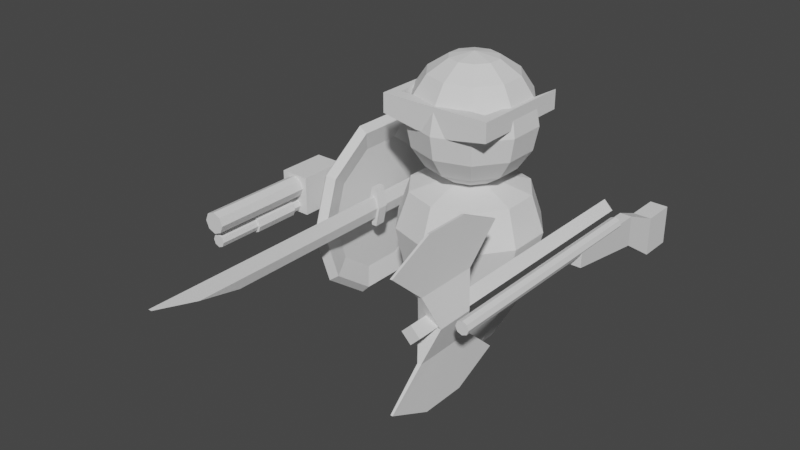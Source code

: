 # Source: models.blend  (saved by Blender 2.82.7; exported with 4.5.12 LTS)
import bpy
from mathutils import Matrix  # noqa: F401  (used for matrix-valued properties, if any)

bpy.ops.wm.read_factory_settings(use_empty=True)
scene = bpy.context.scene
scene.name = 'Scene'

# ---- collections
col_character = bpy.data.collections.new('Character'); scene.collection.children.link(col_character)
col_rifle = bpy.data.collections.new('Rifle'); scene.collection.children.link(col_rifle)
col_axe = bpy.data.collections.new('Axe'); scene.collection.children.link(col_axe)
col_shield = bpy.data.collections.new('Shield'); scene.collection.children.link(col_shield)
col_sword = bpy.data.collections.new('Sword'); scene.collection.children.link(col_sword)
col_shotgun = bpy.data.collections.new('Shotgun'); scene.collection.children.link(col_shotgun)

# ---- world
world_world = bpy.data.worlds.new('World'); scene.world = world_world
world_world.use_nodes = True; world_world.node_tree.nodes.clear()
_N = world_world.node_tree.nodes; _L = world_world.node_tree.links
n0 = _N.new('ShaderNodeOutputWorld'); n0.name = 'World Output'; n0.location = (300, 300)
n1 = _N.new('ShaderNodeBackground'); n1.name = 'Background'; n1.location = (10, 300)
n1.inputs[0].default_value = (0.05088, 0.05088, 0.05088, 1.0)
_L.new(n1.outputs[0], n0.inputs[0])
n0.is_active_output = True
world_world.color = (0.05088, 0.05088, 0.05088)
world_world.use_sun_shadow = False
world_world.sun_shadow_jitter_overblur = 0.0

# ---- meshes
me_cylinder = bpy.data.meshes.new('Cylinder')
me_cylinder.from_pydata([(2.083e-08, 0.4258, 0.4014), (4.973e-09, 0.9578, 2.955), (0.2503, 0.3445, 0.4014), (0.563, 0.7749, 2.955), (0.405, 0.1316, 0.4014), (0.9109, 0.296, 2.955), (0.405, -0.1316, 0.4014), (0.9109, -0.296, 2.955), (0.2503, -0.3445, 0.4014), (0.563, -0.7749, 2.955), (-1.64e-08, -0.4258, 0.4014), (-7.876e-08, -0.9578, 2.955), (-0.2503, -0.3445, 0.4014), (-0.563, -0.7749, 2.955), (-0.405, -0.1316, 0.4014), (-0.9109, -0.296, 2.955), (-0.405, 0.1316, 0.4014), (-0.9109, 0.296, 2.955), (-0.2503, 0.3445, 0.4014), (-0.563, 0.7749, 2.955), (5.548e-09, 0.9385, 1.342), (0.5516, 0.7593, 1.342), (0.8926, 0.29, 1.342), (0.8926, -0.29, 1.342), (0.5516, -0.7593, 1.342), (-7.65e-08, -0.9385, 1.342), (-0.5516, -0.7593, 1.342), (-0.8926, -0.29, 1.342), (-0.8926, 0.29, 1.342), (-0.5516, 0.7593, 1.342), (-9.154e-10, 1.155, 2.376), (0.6791, 0.9347, 2.376), (1.099, 0.357, 2.376), (1.099, -0.357, 2.376), (0.6791, -0.9347, 2.376), (-1.019e-07, -1.155, 2.376), (-0.6791, -0.9347, 2.376), (-1.099, -0.357, 2.376), (-1.099, 0.357, 2.376), (-0.6791, 0.9347, 2.376), (0.0, 0.9239, 3.666), (0.0, 0.7071, 3.342), (-8.875e-08, 2.884e-08, 5.049), (0.2249, 0.3096, 4.973), (0.4156, 0.5721, 4.756), (0.543, 0.7474, 4.431), (0.5878, 0.809, 4.049), (0.543, 0.7474, 3.666), (0.4156, 0.5721, 3.342), (0.2249, 0.3096, 3.125), (0.364, 0.1183, 4.973), (0.6725, 0.2185, 4.756), (0.8787, 0.2855, 4.431), (0.9511, 0.309, 4.049), (0.8787, 0.2855, 3.666), (0.6725, 0.2185, 3.342), (0.364, 0.1183, 3.125), (0.364, -0.1183, 4.973), (0.6725, -0.2185, 4.756), (0.8787, -0.2855, 4.431), (0.9511, -0.309, 4.049), (0.8787, -0.2855, 3.666), (0.6725, -0.2185, 3.342), (0.364, -0.1183, 3.125), (0.2249, -0.3096, 4.973), (0.4156, -0.5721, 4.756), (0.543, -0.7474, 4.431), (0.5878, -0.809, 4.049), (0.543, -0.7474, 3.666), (0.4156, -0.5721, 3.342), (0.2249, -0.3096, 3.125), (3.046e-08, -0.3827, 4.973), (6.539e-10, -0.7071, 4.756), (6.539e-10, -0.9239, 4.431), (-2.915e-08, -1.0, 4.049), (6.539e-10, -0.9239, 3.666), (6.539e-10, -0.7071, 3.342), (3.046e-08, -0.3827, 3.125), (-0.2249, -0.3096, 4.973), (-0.4156, -0.5721, 4.756), (-0.543, -0.7474, 4.431), (-0.5878, -0.809, 4.049), (-0.543, -0.7474, 3.666), (-0.4156, -0.5721, 3.342), (-0.2249, -0.3096, 3.125), (-0.364, -0.1183, 4.973), (-0.6725, -0.2185, 4.756), (-0.8787, -0.2855, 4.431), (-0.9511, -0.309, 4.049), (-0.8787, -0.2855, 3.666), (-0.6725, -0.2185, 3.342), (-0.364, -0.1183, 3.125), (-0.364, 0.1183, 4.973), (-0.6725, 0.2185, 4.756), (-0.8787, 0.2855, 4.431), (-0.9511, 0.309, 4.049), (-0.8787, 0.2855, 3.666), (-0.6725, 0.2185, 3.342), (-0.364, 0.1183, 3.125), (-0.2249, 0.3096, 4.973), (-0.4156, 0.5721, 4.756), (-0.543, 0.7474, 4.431), (-0.5878, 0.809, 4.049), (-0.543, 0.7474, 3.666), (-0.4156, 0.5721, 3.342), (-0.2249, 0.3096, 3.125), (-2.915e-08, 0.3827, 4.973), (-2.915e-08, 0.7071, 4.756), (-2.915e-08, 0.9239, 4.431), (-8.875e-08, 1.0, 4.049), (-2.915e-08, 0.3827, 3.125)], [], [(30, 1, 3, 31), (31, 3, 5, 32), (32, 5, 7, 33), (33, 7, 9, 34), (34, 9, 11, 35), (35, 11, 13, 36), (36, 13, 15, 37), (37, 15, 17, 38), (7, 5, 56, 63), (38, 17, 19, 39), (39, 19, 1, 30), (0, 2, 4, 6, 8, 10, 12, 14, 16, 18), (18, 29, 20, 0), (16, 28, 29, 18), (14, 27, 28, 16), (12, 26, 27, 14), (10, 25, 26, 12), (8, 24, 25, 10), (6, 23, 24, 8), (4, 22, 23, 6), (2, 21, 22, 4), (0, 20, 21, 2), (29, 39, 30, 20), (28, 38, 39, 29), (27, 37, 38, 28), (26, 36, 37, 27), (25, 35, 36, 26), (24, 34, 35, 25), (23, 33, 34, 24), (22, 32, 33, 23), (21, 31, 32, 22), (20, 30, 31, 21), (41, 40, 47, 48), (109, 108, 45, 46), (107, 106, 43, 44), (110, 41, 48, 49), (40, 109, 46, 47), (108, 107, 44, 45), (106, 42, 43), (49, 48, 55, 56), (47, 46, 53, 54), (45, 44, 51, 52), (43, 42, 50), (48, 47, 54, 55), (46, 45, 52, 53), (44, 43, 50, 51), (52, 51, 58, 59), (50, 42, 57), (55, 54, 61, 62), (53, 52, 59, 60), (51, 50, 57, 58), (56, 55, 62, 63), (54, 53, 60, 61), (62, 61, 68, 69), (60, 59, 66, 67), (58, 57, 64, 65), (63, 62, 69, 70), (61, 60, 67, 68), (59, 58, 65, 66), (57, 42, 64), (65, 64, 71, 72), (70, 69, 76, 77), (68, 67, 74, 75), (66, 65, 72, 73), (64, 42, 71), (69, 68, 75, 76), (67, 66, 73, 74), (77, 76, 83, 84), (75, 74, 81, 82), (73, 72, 79, 80), (71, 42, 78), (76, 75, 82, 83), (74, 73, 80, 81), (72, 71, 78, 79), (78, 42, 85), (83, 82, 89, 90), (81, 80, 87, 88), (79, 78, 85, 86), (84, 83, 90, 91), (82, 81, 88, 89), (80, 79, 86, 87), (90, 89, 96, 97), (88, 87, 94, 95), (86, 85, 92, 93), (91, 90, 97, 98), (89, 88, 95, 96), (87, 86, 93, 94), (85, 42, 92), (98, 97, 104, 105), (96, 95, 102, 103), (94, 93, 100, 101), (92, 42, 99), (97, 96, 103, 104), (95, 94, 101, 102), (93, 92, 99, 100), (103, 102, 109, 40), (101, 100, 107, 108), (99, 42, 106), (104, 103, 40, 41), (102, 101, 108, 109), (100, 99, 106, 107), (105, 104, 41, 110), (3, 49, 56, 5), (1, 110, 49, 3), (1, 19, 105, 110), (17, 98, 105, 19), (15, 91, 98, 17), (15, 13, 84, 91), (11, 77, 84, 13), (9, 70, 77, 11), (9, 7, 63, 70)])
_uv = me_cylinder.uv_layers.new(name='UVMap')
_uv.uv.foreach_set('vector', [1.0, 0.8865, 1.0, 1.0, 0.9, 1.0, 0.9, 0.8865, 0.9, 0.8865, 0.9, 1.0, 0.8, 1.0, 0.8, 0.8865, 0.8, 0.8865, 0.8, 1.0, 0.7, 1.0, 0.7, 0.8865, 0.7, 0.8865, 0.7, 1.0, 0.6, 1.0, 0.6, 0.8865, 0.6, 0.8865, 0.6, 1.0, 0.5, 1.0, 0.5, 0.8865, 0.5, 0.8865, 0.5, 1.0, 0.4, 1.0, 0.4, 0.8865, 0.4, 0.8865, 0.4, 1.0, 0.3, 1.0, 0.3, 0.8865, 0.3, 0.8865, 0.3, 1.0, 0.2, 1.0, 0.2, 0.8865, 0.7, 1.0, 0.8, 1.0, 0.5, 0.125, 0.4, 0.125, 0.2, 0.8865, 0.2, 1.0, 0.1, 1.0, 0.1, 0.8865, 0.1, 0.8865, 0.1, 1.0, -7.451e-08, 1.0, -7.451e-08, 0.8865, 0.75, 0.49, 0.8911, 0.4442, 0.9783, 0.3242, 0.9783, 0.1758, 0.8911, 0.05584, 0.75, 0.01, 0.6089, 0.05584, 0.5217, 0.1758, 0.5217, 0.3242, 0.6089, 0.4442, 0.1, 0.5, 0.1, 0.6841, -7.451e-08, 0.6841, -7.451e-08, 0.5, 0.2, 0.5, 0.2, 0.6841, 0.1, 0.6841, 0.1, 0.5, 0.3, 0.5, 0.3, 0.6841, 0.2, 0.6841, 0.2, 0.5, 0.4, 0.5, 0.4, 0.6841, 0.3, 0.6841, 0.3, 0.5, 0.5, 0.5, 0.5, 0.6841, 0.4, 0.6841, 0.4, 0.5, 0.6, 0.5, 0.6, 0.6841, 0.5, 0.6841, 0.5, 0.5, 0.7, 0.5, 0.7, 0.6841, 0.6, 0.6841, 0.6, 0.5, 0.8, 0.5, 0.8, 0.6841, 0.7, 0.6841, 0.7, 0.5, 0.9, 0.5, 0.9, 0.6841, 0.8, 0.6841, 0.8, 0.5, 1.0, 0.5, 1.0, 0.6841, 0.9, 0.6841, 0.9, 0.5, 0.1, 0.6841, 0.1, 0.8865, -7.451e-08, 0.8865, -7.451e-08, 0.6841, 0.2, 0.6841, 0.2, 0.8865, 0.1, 0.8865, 0.1, 0.6841, 0.3, 0.6841, 0.3, 0.8865, 0.2, 0.8865, 0.2, 0.6841, 0.4, 0.6841, 0.4, 0.8865, 0.3, 0.8865, 0.3, 0.6841, 0.5, 0.6841, 0.5, 0.8865, 0.4, 0.8865, 0.4, 0.6841, 0.6, 0.6841, 0.6, 0.8865, 0.5, 0.8865, 0.5, 0.6841, 0.7, 0.6841, 0.7, 0.8865, 0.6, 0.8865, 0.6, 0.6841, 0.8, 0.6841, 0.8, 0.8865, 0.7, 0.8865, 0.7, 0.6841, 0.9, 0.6841, 0.9, 0.8865, 0.8, 0.8865, 0.8, 0.6841, 1.0, 0.6841, 1.0, 0.8865, 0.9, 0.8865, 0.9, 0.6841, 0.7, 0.25, 0.7, 0.375, 0.6, 0.375, 0.6, 0.25, 0.7, 0.5, 0.7, 0.625, 0.6, 0.625, 0.6, 0.5, 0.7, 0.75, 0.7, 0.875, 0.6, 0.875, 0.6, 0.75, 0.7, 0.125, 0.7, 0.25, 0.6, 0.25, 0.6, 0.125, 0.7, 0.375, 0.7, 0.5, 0.6, 0.5, 0.6, 0.375, 0.7, 0.625, 0.7, 0.75, 0.6, 0.75, 0.6, 0.625, 0.7, 0.875, 0.65, 1.0, 0.6, 0.875, 0.6, 0.125, 0.6, 0.25, 0.5, 0.25, 0.5, 0.125, 0.6, 0.375, 0.6, 0.5, 0.5, 0.5, 0.5, 0.375, 0.6, 0.625, 0.6, 0.75, 0.5, 0.75, 0.5, 0.625, 0.6, 0.875, 0.55, 1.0, 0.5, 0.875, 0.6, 0.25, 0.6, 0.375, 0.5, 0.375, 0.5, 0.25, 0.6, 0.5, 0.6, 0.625, 0.5, 0.625, 0.5, 0.5, 0.6, 0.75, 0.6, 0.875, 0.5, 0.875, 0.5, 0.75, 0.5, 0.625, 0.5, 0.75, 0.4, 0.75, 0.4, 0.625, 0.5, 0.875, 0.45, 1.0, 0.4, 0.875, 0.5, 0.25, 0.5, 0.375, 0.4, 0.375, 0.4, 0.25, 0.5, 0.5, 0.5, 0.625, 0.4, 0.625, 0.4, 0.5, 0.5, 0.75, 0.5, 0.875, 0.4, 0.875, 0.4, 0.75, 0.5, 0.125, 0.5, 0.25, 0.4, 0.25, 0.4, 0.125, 0.5, 0.375, 0.5, 0.5, 0.4, 0.5, 0.4, 0.375, 0.4, 0.25, 0.4, 0.375, 0.3, 0.375, 0.3, 0.25, 0.4, 0.5, 0.4, 0.625, 0.3, 0.625, 0.3, 0.5, 0.4, 0.75, 0.4, 0.875, 0.3, 0.875, 0.3, 0.75, 0.4, 0.125, 0.4, 0.25, 0.3, 0.25, 0.3, 0.125, 0.4, 0.375, 0.4, 0.5, 0.3, 0.5, 0.3, 0.375, 0.4, 0.625, 0.4, 0.75, 0.3, 0.75, 0.3, 0.625, 0.4, 0.875, 0.35, 1.0, 0.3, 0.875, 0.3, 0.75, 0.3, 0.875, 0.2, 0.875, 0.2, 0.75, 0.3, 0.125, 0.3, 0.25, 0.2, 0.25, 0.2, 0.125, 0.3, 0.375, 0.3, 0.5, 0.2, 0.5, 0.2, 0.375, 0.3, 0.625, 0.3, 0.75, 0.2, 0.75, 0.2, 0.625, 0.3, 0.875, 0.25, 1.0, 0.2, 0.875, 0.3, 0.25, 0.3, 0.375, 0.2, 0.375, 0.2, 0.25, 0.3, 0.5, 0.3, 0.625, 0.2, 0.625, 0.2, 0.5, 0.2, 0.125, 0.2, 0.25, 0.1, 0.25, 0.1, 0.125, 0.2, 0.375, 0.2, 0.5, 0.1, 0.5, 0.1, 0.375, 0.2, 0.625, 0.2, 0.75, 0.1, 0.75, 0.1, 0.625, 0.2, 0.875, 0.15, 1.0, 0.1, 0.875, 0.2, 0.25, 0.2, 0.375, 0.1, 0.375, 0.1, 0.25, 0.2, 0.5, 0.2, 0.625, 0.1, 0.625, 0.1, 0.5, 0.2, 0.75, 0.2, 0.875, 0.1, 0.875, 0.1, 0.75, 0.1, 0.875, 0.05, 1.0, 0.0, 0.875, 0.1, 0.25, 0.1, 0.375, 2.98e-08, 0.375, 0.0, 0.25, 0.1, 0.5, 0.1, 0.625, 2.98e-08, 0.625, 2.98e-08, 0.5, 0.1, 0.75, 0.1, 0.875, 0.0, 0.875, 0.0, 0.75, 0.1, 0.125, 0.1, 0.25, 0.0, 0.25, 0.0, 0.125, 0.1, 0.375, 0.1, 0.5, 2.98e-08, 0.5, 2.98e-08, 0.375, 0.1, 0.625, 0.1, 0.75, 0.0, 0.75, 2.98e-08, 0.625, 1.0, 0.25, 1.0, 0.375, 0.9, 0.375, 0.9, 0.25, 1.0, 0.5, 1.0, 0.625, 0.9, 0.625, 0.9, 0.5, 1.0, 0.75, 1.0, 0.875, 0.9, 0.875, 0.9, 0.75, 1.0, 0.125, 1.0, 0.25, 0.9, 0.25, 0.9, 0.125, 1.0, 0.375, 1.0, 0.5, 0.9, 0.5, 0.9, 0.375, 1.0, 0.625, 1.0, 0.75, 0.9, 0.75, 0.9, 0.625, 1.0, 0.875, 0.95, 1.0, 0.9, 0.875, 0.9, 0.125, 0.9, 0.25, 0.8, 0.25, 0.8, 0.125, 0.9, 0.375, 0.9, 0.5, 0.8, 0.5, 0.8, 0.375, 0.9, 0.625, 0.9, 0.75, 0.8, 0.75, 0.8, 0.625, 0.9, 0.875, 0.85, 1.0, 0.8, 0.875, 0.9, 0.25, 0.9, 0.375, 0.8, 0.375, 0.8, 0.25, 0.9, 0.5, 0.9, 0.625, 0.8, 0.625, 0.8, 0.5, 0.9, 0.75, 0.9, 0.875, 0.8, 0.875, 0.8, 0.75, 0.8, 0.375, 0.8, 0.5, 0.7, 0.5, 0.7, 0.375, 0.8, 0.625, 0.8, 0.75, 0.7, 0.75, 0.7, 0.625, 0.8, 0.875, 0.75, 1.0, 0.7, 0.875, 0.8, 0.25, 0.8, 0.375, 0.7, 0.375, 0.7, 0.25, 0.8, 0.5, 0.8, 0.625, 0.7, 0.625, 0.7, 0.5, 0.8, 0.75, 0.8, 0.875, 0.7, 0.875, 0.7, 0.75, 0.8, 0.125, 0.8, 0.25, 0.7, 0.25, 0.7, 0.125, 0.9, 1.0, 0.6, 0.125, 0.5, 0.125, 0.8, 1.0, 1.0, 1.0, 0.7, 0.125, 0.6, 0.125, 0.9, 1.0, 1.0, 1.0, 0.1, 1.0, 0.8, 0.125, 0.7, 0.125, 0.2, 1.0, 0.9, 0.125, 0.8, 0.125, 0.1, 1.0, 0.3, 1.0, 1.0, 0.125, 0.9, 0.125, 0.2, 1.0, 0.3, 1.0, 0.4, 1.0, 0.1, 0.125, 1.0, 0.125, 0.5, 1.0, 0.2, 0.125, 0.1, 0.125, 0.4, 1.0, 0.6, 1.0, 0.3, 0.125, 0.2, 0.125, 0.5, 1.0, 0.6, 1.0, 0.7, 1.0, 0.4, 0.125, 0.3, 0.125])
me_cylinder.use_remesh_fix_poles = True
me_cylinder.use_remesh_preserve_attributes = False
me_cylinder.use_mirror_vertex_groups = False
me_cylinder.update()
me_cube_001 = bpy.data.meshes.new('Cube.001')
me_cube_001.from_pydata([(-0.902, -0.9302, 4.166), (-0.902, -0.9302, 4.473), (-0.902, 0.7597, 4.166), (-0.902, 0.7597, 4.473), (0.902, -0.9302, 4.166), (0.902, -0.9302, 4.473), (0.902, 0.7597, 4.166), (0.902, 0.7597, 4.473), (0.7344, -0.7336, 4.166), (-0.7344, -0.7336, 4.166), (-0.7344, -0.7336, 4.473), (0.7344, -0.7336, 4.473), (-0.3007, -0.9302, 4.058), (0.3007, -0.9302, 4.058), (0.3007, -0.9302, 4.473), (-0.3007, -0.9302, 4.473)], [], [(0, 1, 3, 2), (8, 11, 7, 6), (6, 7, 5, 4), (12, 15, 1, 0), (8, 6, 4, 13), (10, 3, 1, 15), (7, 11, 14, 5), (11, 10, 15, 14), (2, 9, 12, 0), (9, 8, 13, 12), (4, 5, 14, 13), (13, 14, 15, 12), (2, 3, 10, 9), (9, 10, 11, 8)])
_uv = me_cube_001.uv_layers.new(name='UVMap')
_uv.uv.foreach_set('vector', [0.375, 0.0, 0.625, 0.0, 0.625, 0.25, 0.375, 0.25, 0.375, 0.4167, 0.625, 0.4167, 0.625, 0.5, 0.375, 0.5, 0.375, 0.5, 0.625, 0.5, 0.625, 0.75, 0.375, 0.75, 0.375, 0.9167, 0.625, 0.9167, 0.625, 1.0, 0.375, 1.0, 0.2917, 0.5, 0.375, 0.5, 0.375, 0.75, 0.2917, 0.75, 0.7917, 0.5, 0.875, 0.5, 0.875, 0.75, 0.7917, 0.75, 0.625, 0.5, 0.7083, 0.5, 0.7083, 0.75, 0.625, 0.75, 0.7083, 0.5, 0.7917, 0.5, 0.7917, 0.75, 0.7083, 0.75, 0.125, 0.5, 0.2083, 0.5, 0.2083, 0.75, 0.125, 0.75, 0.2083, 0.5, 0.2917, 0.5, 0.2917, 0.75, 0.2083, 0.75, 0.375, 0.75, 0.625, 0.75, 0.625, 0.8333, 0.375, 0.8333, 0.375, 0.8333, 0.625, 0.8333, 0.625, 0.9167, 0.375, 0.9167, 0.375, 0.25, 0.625, 0.25, 0.625, 0.3333, 0.375, 0.3333, 0.375, 0.3333, 0.625, 0.3333, 0.625, 0.4167, 0.375, 0.4167])
me_cube_001.use_remesh_fix_poles = True
me_cube_001.use_remesh_preserve_attributes = False
me_cube_001.use_mirror_vertex_groups = False
me_cube_001.update()
me_cube_004 = bpy.data.meshes.new('Cube.004')
me_cube_004.from_pydata([(-0.09355, -1.181, 0.08195), (-0.09355, -1.181, 0.3564), (-0.09355, 0.198, -0.1279), (-0.09355, 0.198, 0.3564), (0.09355, -1.181, 0.08195), (0.09355, -1.181, 0.3564), (0.09355, 0.198, -0.1279), (0.09355, 0.198, 0.3564), (-0.1448, 0.7394, -0.4921), (-0.1448, 0.7394, 0.1294), (0.1448, 0.7394, -0.4921), (0.1448, 0.7394, 0.1294), (-0.1448, 1.269, -0.4921), (-0.1448, 1.269, 0.1294), (0.1448, 1.269, -0.4921), (0.1448, 1.269, 0.1294)], [], [(0, 1, 3, 2), (3, 7, 11, 9), (6, 7, 5, 4), (4, 5, 1, 0), (2, 6, 4, 0), (7, 3, 1, 5), (10, 8, 12, 14), (2, 3, 9, 8), (7, 6, 10, 11), (6, 2, 8, 10), (12, 13, 15, 14), (9, 11, 15, 13), (8, 9, 13, 12), (11, 10, 14, 15)])
_uv = me_cube_004.uv_layers.new(name='UVMap')
_uv.uv.foreach_set('vector', [0.375, 0.0, 0.625, 0.0, 0.625, 0.25, 0.375, 0.25, 0.875, 0.5, 0.625, 0.5, 0.625, 0.5, 0.875, 0.5, 0.375, 0.5, 0.625, 0.5, 0.625, 0.75, 0.375, 0.75, 0.375, 0.75, 0.625, 0.75, 0.625, 1.0, 0.375, 1.0, 0.125, 0.5, 0.375, 0.5, 0.375, 0.75, 0.125, 0.75, 0.625, 0.5, 0.875, 0.5, 0.875, 0.75, 0.625, 0.75, 0.375, 0.5, 0.125, 0.5, 0.125, 0.5, 0.375, 0.5, 0.375, 0.25, 0.625, 0.25, 0.625, 0.25, 0.375, 0.25, 0.625, 0.5, 0.375, 0.5, 0.375, 0.5, 0.625, 0.5, 0.375, 0.5, 0.125, 0.5, 0.125, 0.5, 0.375, 0.5, 0.375, 0.25, 0.625, 0.25, 0.625, 0.5, 0.375, 0.5, 0.875, 0.5, 0.625, 0.5, 0.625, 0.5, 0.875, 0.5, 0.375, 0.25, 0.625, 0.25, 0.625, 0.25, 0.375, 0.25, 0.625, 0.5, 0.375, 0.5, 0.375, 0.5, 0.625, 0.5])
me_cube_004.use_remesh_fix_poles = True
me_cube_004.use_remesh_preserve_attributes = False
me_cube_004.use_mirror_vertex_groups = False
me_cube_004.update()
me_cube_010 = bpy.data.meshes.new('Cube.010')
me_cube_010.from_pydata([(9.137e-07, -0.1224, 0.4435), (9.137e-07, -3.831, 0.4435), (0.07293, -0.1224, 0.4133), (0.07293, -3.831, 0.4133), (0.1031, -0.1224, 0.3404), (0.1031, -3.831, 0.3404), (0.07293, -0.1224, 0.2674), (0.07293, -3.831, 0.2674), (9.047e-07, -0.1224, 0.2372), (9.047e-07, -3.831, 0.2372), (-0.07293, -0.1224, 0.2674), (-0.07293, -3.831, 0.2674), (-0.1031, -0.1224, 0.3404), (-0.1031, -3.831, 0.3404), (-0.07293, -0.1224, 0.4133), (-0.07293, -3.831, 0.4133)], [], [(0, 1, 3, 2), (2, 3, 5, 4), (4, 5, 7, 6), (6, 7, 9, 8), (8, 9, 11, 10), (10, 11, 13, 12), (3, 1, 15, 13, 11, 9, 7, 5), (12, 13, 15, 14), (14, 15, 1, 0), (0, 2, 4, 6, 8, 10, 12, 14)])
_uv = me_cube_010.uv_layers.new(name='UVMap')
_uv.uv.foreach_set('vector', [1.0, 0.5, 1.0, 1.0, 0.875, 1.0, 0.875, 0.5, 0.875, 0.5, 0.875, 1.0, 0.75, 1.0, 0.75, 0.5, 0.75, 0.5, 0.75, 1.0, 0.625, 1.0, 0.625, 0.5, 0.625, 0.5, 0.625, 1.0, 0.5, 1.0, 0.5, 0.5, 0.5, 0.5, 0.5, 1.0, 0.375, 1.0, 0.375, 0.5, 0.375, 0.5, 0.375, 1.0, 0.25, 1.0, 0.25, 0.5, 0.4197, 0.4197, 0.25, 0.49, 0.08029, 0.4197, 0.01, 0.25, 0.08029, 0.08029, 0.25, 0.01, 0.4197, 0.08029, 0.49, 0.25, 0.25, 0.5, 0.25, 1.0, 0.125, 1.0, 0.125, 0.5, 0.125, 0.5, 0.125, 1.0, 0.0, 1.0, 0.0, 0.5, 0.75, 0.49, 0.9197, 0.4197, 0.99, 0.25, 0.9197, 0.08029, 0.75, 0.01, 0.5803, 0.08029, 0.51, 0.25, 0.5803, 0.4197])
me_cube_010.use_remesh_fix_poles = True
me_cube_010.use_remesh_preserve_attributes = False
me_cube_010.use_mirror_vertex_groups = False
me_cube_010.update()
me_cube_006 = bpy.data.meshes.new('Cube.006')
me_cube_006.from_pydata([(0.0172, -1.476, -1.012), (0.0172, -3.599, -1.012), (-0.0172, -1.476, -1.012), (-0.0172, -3.599, -1.012), (0.0172, -1.476, 0.9884), (0.0172, -3.599, 0.9884), (-0.0172, -1.476, 0.9884), (-0.0172, -3.599, 0.9884), (-0.1864, -2.234, -0.01155), (-0.1864, -2.84, -0.01155), (0.1864, -2.234, -0.01155), (0.1864, -2.84, -0.01155), (-0.02946, -2.031, -0.5116), (0.02946, -3.044, -0.5116), (-0.02946, -3.044, -0.5116), (0.02946, -2.031, -0.5116), (-0.02946, -3.044, 0.4884), (0.02946, -2.031, 0.4884), (-0.02946, -2.031, 0.4884), (0.02946, -3.044, 0.4884), (0.0172, -2.183, -1.346), (0.0172, -2.891, -1.346), (-0.0172, -2.891, -1.346), (-0.0172, -2.183, -1.346), (-0.0172, -2.891, 1.322), (-0.0172, -2.183, 1.322), (0.0172, -2.891, 1.322), (0.0172, -2.183, 1.322), (0.1864, -2.638, -0.01155), (0.1864, -2.436, -0.01155), (-0.1864, -2.638, -0.01155), (-0.1864, -2.436, -0.01155), (-0.02946, -2.706, -0.5116), (-0.02946, -2.368, -0.5116), (0.02946, -2.706, -0.5116), (0.02946, -2.368, -0.5116), (0.02946, -2.706, 0.4884), (0.02946, -2.368, 0.4884), (-0.02946, -2.706, 0.4884), (-0.02946, -2.368, 0.4884)], [], [(21, 1, 3, 22), (38, 16, 7, 24), (24, 7, 5, 26), (34, 13, 1, 21), (18, 6, 4, 17), (14, 3, 1, 13), (16, 9, 11, 19), (12, 8, 10, 15), (36, 19, 11, 28), (32, 14, 9, 30), (22, 3, 14, 32), (2, 12, 15, 0), (9, 14, 13, 11), (28, 11, 13, 34), (26, 5, 19, 36), (7, 16, 19, 5), (8, 18, 17, 10), (30, 9, 16, 38), (8, 31, 39, 18), (31, 30, 38, 39), (4, 27, 37, 17), (27, 26, 36, 37), (10, 29, 35, 15), (29, 28, 34, 35), (2, 23, 33, 12), (23, 22, 32, 33), (12, 33, 31, 8), (33, 32, 30, 31), (17, 37, 29, 10), (37, 36, 28, 29), (15, 35, 20, 0), (35, 34, 21, 20), (6, 25, 27, 4), (25, 24, 26, 27), (18, 39, 25, 6), (39, 38, 24, 25), (0, 20, 23, 2), (20, 21, 22, 23)])
_uv = me_cube_006.uv_layers.new(name='UVMap')
_uv.uv.foreach_set('vector', [0.5417, 0.0, 0.625, 0.0, 0.625, 0.25, 0.5417, 0.25, 0.5417, 0.4375, 0.625, 0.4375, 0.625, 0.5, 0.5417, 0.5, 0.5417, 0.5, 0.625, 0.5, 0.625, 0.75, 0.5417, 0.75, 0.5417, 0.9375, 0.625, 0.9375, 0.625, 1.0, 0.5417, 1.0, 0.3125, 0.5, 0.375, 0.5, 0.375, 0.75, 0.3125, 0.75, 0.8125, 0.5, 0.875, 0.5, 0.875, 0.75, 0.8125, 0.75, 0.6875, 0.5, 0.75, 0.5, 0.75, 0.75, 0.6875, 0.75, 0.1875, 0.5, 0.25, 0.5, 0.25, 0.75, 0.1875, 0.75, 0.5417, 0.8125, 0.625, 0.8125, 0.625, 0.875, 0.5417, 0.875, 0.5417, 0.3125, 0.625, 0.3125, 0.625, 0.375, 0.5417, 0.375, 0.5417, 0.25, 0.625, 0.25, 0.625, 0.3125, 0.5417, 0.3125, 0.125, 0.5, 0.1875, 0.5, 0.1875, 0.75, 0.125, 0.75, 0.75, 0.5, 0.8125, 0.5, 0.8125, 0.75, 0.75, 0.75, 0.5417, 0.875, 0.625, 0.875, 0.625, 0.9375, 0.5417, 0.9375, 0.5417, 0.75, 0.625, 0.75, 0.625, 0.8125, 0.5417, 0.8125, 0.625, 0.5, 0.6875, 0.5, 0.6875, 0.75, 0.625, 0.75, 0.25, 0.5, 0.3125, 0.5, 0.3125, 0.75, 0.25, 0.75, 0.5417, 0.375, 0.625, 0.375, 0.625, 0.4375, 0.5417, 0.4375, 0.375, 0.375, 0.4583, 0.375, 0.4583, 0.4375, 0.375, 0.4375, 0.4583, 0.375, 0.5417, 0.375, 0.5417, 0.4375, 0.4583, 0.4375, 0.375, 0.75, 0.4583, 0.75, 0.4583, 0.8125, 0.375, 0.8125, 0.4583, 0.75, 0.5417, 0.75, 0.5417, 0.8125, 0.4583, 0.8125, 0.375, 0.875, 0.4583, 0.875, 0.4583, 0.9375, 0.375, 0.9375, 0.4583, 0.875, 0.5417, 0.875, 0.5417, 0.9375, 0.4583, 0.9375, 0.375, 0.25, 0.4583, 0.25, 0.4583, 0.3125, 0.375, 0.3125, 0.4583, 0.25, 0.5417, 0.25, 0.5417, 0.3125, 0.4583, 0.3125, 0.375, 0.3125, 0.4583, 0.3125, 0.4583, 0.375, 0.375, 0.375, 0.4583, 0.3125, 0.5417, 0.3125, 0.5417, 0.375, 0.4583, 0.375, 0.375, 0.8125, 0.4583, 0.8125, 0.4583, 0.875, 0.375, 0.875, 0.4583, 0.8125, 0.5417, 0.8125, 0.5417, 0.875, 0.4583, 0.875, 0.375, 0.9375, 0.4583, 0.9375, 0.4583, 1.0, 0.375, 1.0, 0.4583, 0.9375, 0.5417, 0.9375, 0.5417, 1.0, 0.4583, 1.0, 0.375, 0.5, 0.4583, 0.5, 0.4583, 0.75, 0.375, 0.75, 0.4583, 0.5, 0.5417, 0.5, 0.5417, 0.75, 0.4583, 0.75, 0.375, 0.4375, 0.4583, 0.4375, 0.4583, 0.5, 0.375, 0.5, 0.4583, 0.4375, 0.5417, 0.4375, 0.5417, 0.5, 0.4583, 0.5, 0.375, 0.0, 0.4583, 0.0, 0.4583, 0.25, 0.375, 0.25, 0.4583, 0.0, 0.5417, 0.0, 0.5417, 0.25, 0.4583, 0.25])
me_cube_006.use_remesh_fix_poles = True
me_cube_006.use_remesh_preserve_attributes = False
me_cube_006.use_mirror_vertex_groups = False
me_cube_006.update()
me_cube_012 = bpy.data.meshes.new('Cube.012')
me_cube_012.from_pydata([(1.192e-07, -3.221, -0.1302), (-0.1478, -3.221, 0.0176), (1.192e-07, 1.498, -0.1302), (-0.1478, 1.498, 0.0176), (0.1478, -3.221, 0.0176), (1.192e-07, -3.221, 0.1654), (0.1478, 1.498, 0.0176), (1.192e-07, 1.498, 0.1654)], [], [(0, 1, 3, 2), (2, 3, 7, 6), (6, 7, 5, 4), (4, 5, 1, 0), (2, 6, 4, 0), (7, 3, 1, 5)])
_uv = me_cube_012.uv_layers.new(name='UVMap')
_uv.uv.foreach_set('vector', [0.375, 0.0, 0.625, 0.0, 0.625, 0.25, 0.375, 0.25, 0.375, 0.25, 0.625, 0.25, 0.625, 0.5, 0.375, 0.5, 0.375, 0.5, 0.625, 0.5, 0.625, 0.75, 0.375, 0.75, 0.375, 0.75, 0.625, 0.75, 0.625, 1.0, 0.375, 1.0, 0.125, 0.5, 0.375, 0.5, 0.375, 0.75, 0.125, 0.75, 0.625, 0.5, 0.875, 0.5, 0.875, 0.75, 0.625, 0.75])
me_cube_012.use_remesh_fix_poles = True
me_cube_012.use_remesh_preserve_attributes = False
me_cube_012.use_mirror_vertex_groups = False
me_cube_012.update()
me_sphere_001 = bpy.data.meshes.new('Sphere.001')
me_sphere_001.from_pydata([(-0.009007, 1.092, -2.397e-08), (-0.2902, 4.452e-08, -1.086e-07), (-0.2701, 0.478, 0.3473), (-0.2128, 0.8831, 0.6416), (-0.009007, 0.8831, 0.6416), (-0.2701, 0.1826, 0.5619), (-0.2128, 0.3373, 1.038), (-0.009007, 0.3373, 1.038), (-0.2701, -0.1826, 0.5619), (-0.2128, -0.3373, 1.038), (-0.009007, -0.3373, 1.038), (-0.2701, -0.478, 0.3473), (-0.2128, -0.8831, 0.6416), (-0.009007, -0.8831, 0.6416), (-0.2701, -0.5908, 7.319e-08), (-0.2128, -1.092, 2.093e-08), (-0.009007, -1.092, -2.296e-08), (-0.2701, -0.478, -0.3473), (-0.2128, -0.8831, -0.6416), (-0.009007, -0.8831, -0.6416), (-0.2701, -0.1826, -0.5619), (-0.2128, -0.3373, -1.038), (-0.009007, -0.3373, -1.038), (-0.2701, 0.1826, -0.5619), (-0.2128, 0.3373, -1.038), (-0.009007, 0.3373, -1.038), (-0.2701, 0.478, -0.3473), (-0.2128, 0.8831, -0.6416), (-0.009007, 0.8831, -0.6416), (-0.2701, 0.5908, -1.883e-08), (-0.2128, 1.092, -2.508e-08)], [], [(29, 1, 2), (30, 29, 2, 3), (3, 2, 5, 6), (2, 1, 5), (5, 1, 8), (6, 5, 8, 9), (8, 1, 11), (9, 8, 11, 12), (15, 14, 17, 18), (14, 1, 17), (17, 1, 20), (18, 17, 20, 21), (20, 1, 23), (21, 20, 23, 24), (24, 23, 26, 27), (23, 1, 26), (27, 26, 29, 30), (26, 1, 29), (0, 4, 7, 10, 13, 16, 19, 22, 25, 28), (11, 1, 14), (12, 11, 14, 15)])
_uv = me_sphere_001.uv_layers.new(name='UVMap')
_uv.uv.foreach_set('vector', [0.7, 0.875, 0.65, 1.0, 0.6, 0.875, 0.7, 0.75, 0.7, 0.875, 0.6, 0.875, 0.6, 0.75, 0.6, 0.75, 0.6, 0.875, 0.5, 0.875, 0.5, 0.75, 0.6, 0.875, 0.55, 1.0, 0.5, 0.875, 0.5, 0.875, 0.45, 1.0, 0.4, 0.875, 0.5, 0.75, 0.5, 0.875, 0.4, 0.875, 0.4, 0.75, 0.4, 0.875, 0.35, 1.0, 0.3, 0.875, 0.4, 0.75, 0.4, 0.875, 0.3, 0.875, 0.3, 0.75, 0.2, 0.75, 0.2, 0.875, 0.1, 0.875, 0.1, 0.75, 0.2, 0.875, 0.15, 1.0, 0.1, 0.875, 0.1, 0.875, 0.05, 1.0, 0.0, 0.875, 0.1, 0.75, 0.1, 0.875, 0.0, 0.875, 0.0, 0.75, 1.0, 0.875, 0.95, 1.0, 0.9, 0.875, 1.0, 0.75, 1.0, 0.875, 0.9, 0.875, 0.9, 0.75, 0.9, 0.75, 0.9, 0.875, 0.8, 0.875, 0.8, 0.75, 0.9, 0.875, 0.85, 1.0, 0.8, 0.875, 0.8, 0.75, 0.8, 0.875, 0.7, 0.875, 0.7, 0.75, 0.8, 0.875, 0.75, 1.0, 0.7, 0.875, 0.7, 0.25, 0.6, 0.25, 0.5, 0.25, 0.4, 0.25, 0.3, 0.25, 0.2, 0.25, 0.1, 0.25, 1.0, 0.25, 0.9, 0.25, 0.8, 0.25, 0.3, 0.875, 0.15, 1.0, 0.2, 0.875, 0.3, 0.75, 0.3, 0.875, 0.2, 0.875, 0.2, 0.75])
me_sphere_001.use_remesh_fix_poles = True
me_sphere_001.use_remesh_preserve_attributes = False
me_sphere_001.use_mirror_vertex_groups = False
me_sphere_001.update()
me_sphere_002 = bpy.data.meshes.new('Sphere.002')
me_sphere_002.from_pydata([(0.07526, 1.426, -1.151e-08), (-0.009007, 1.092, -2.397e-08), (-0.2128, 0.8831, 0.6416), (-0.1271, 1.154, 0.8383), (-0.0259, 1.249, 0.9074), (0.07526, 1.154, 0.8383), (-0.009007, 0.8831, 0.6416), (-0.2128, 0.3373, 1.038), (-0.1271, 0.4407, 1.356), (-0.0259, 0.4771, 1.468), (0.07526, 0.4407, 1.356), (-0.009007, 0.3373, 1.038), (-0.2128, -0.3373, 1.038), (-0.1271, -0.4407, 1.356), (-0.0259, -0.4771, 1.468), (0.07526, -0.4407, 1.356), (-0.009007, -0.3373, 1.038), (-0.2128, -0.8831, 0.6416), (-0.1271, -1.154, 0.8383), (-0.0259, -1.249, 0.9074), (0.07526, -1.154, 0.8383), (-0.009007, -0.8831, 0.6416), (-0.2128, -1.092, 2.093e-08), (-0.1271, -1.426, 1.157e-08), (-0.0259, -1.544, -4.547e-08), (0.07526, -1.426, -1.05e-08), (-0.009007, -1.092, -2.296e-08), (-0.2128, -0.8831, -0.6416), (-0.1271, -1.154, -0.8383), (-0.0259, -1.249, -0.9074), (0.07526, -1.154, -0.8383), (-0.009007, -0.8831, -0.6416), (-0.2128, -0.3373, -1.038), (-0.1271, -0.4407, -1.356), (-0.0259, -0.4771, -1.468), (0.07526, -0.4407, -1.356), (-0.009007, -0.3373, -1.038), (-0.2128, 0.3373, -1.038), (-0.1271, 0.4407, -1.356), (-0.0259, 0.4771, -1.468), (0.07526, 0.4407, -1.356), (-0.009007, 0.3373, -1.038), (-0.2128, 0.8831, -0.6416), (-0.1271, 1.154, -0.8383), (-0.0259, 1.249, -0.9074), (0.07526, 1.154, -0.8383), (-0.009007, 0.8831, -0.6416), (-0.2128, 1.092, -2.508e-08), (-0.1271, 1.426, -3.444e-08), (-0.0259, 1.544, -1.375e-07)], [], [(48, 47, 2, 3), (1, 0, 5, 6), (49, 48, 3, 4), (0, 49, 4, 5), (6, 5, 10, 11), (4, 3, 8, 9), (5, 4, 9, 10), (3, 2, 7, 8), (10, 9, 14, 15), (8, 7, 12, 13), (11, 10, 15, 16), (9, 8, 13, 14), (15, 14, 19, 20), (13, 12, 17, 18), (16, 15, 20, 21), (14, 13, 18, 19), (21, 20, 25, 26), (19, 18, 23, 24), (20, 19, 24, 25), (18, 17, 22, 23), (24, 23, 28, 29), (25, 24, 29, 30), (23, 22, 27, 28), (26, 25, 30, 31), (30, 29, 34, 35), (28, 27, 32, 33), (31, 30, 35, 36), (29, 28, 33, 34), (33, 32, 37, 38), (36, 35, 40, 41), (34, 33, 38, 39), (35, 34, 39, 40), (41, 40, 45, 46), (39, 38, 43, 44), (40, 39, 44, 45), (38, 37, 42, 43), (45, 44, 49, 0), (43, 42, 47, 48), (46, 45, 0, 1), (44, 43, 48, 49)])
_uv = me_sphere_002.uv_layers.new(name='UVMap')
_uv.uv.foreach_set('vector', [0.7, 0.625, 0.7, 0.75, 0.6, 0.75, 0.6, 0.625, 0.7, 0.25, 0.7, 0.375, 0.6, 0.375, 0.6, 0.25, 0.7, 0.5, 0.7, 0.625, 0.6, 0.625, 0.6, 0.5, 0.7, 0.375, 0.7, 0.5, 0.6, 0.5, 0.6, 0.375, 0.6, 0.25, 0.6, 0.375, 0.5, 0.375, 0.5, 0.25, 0.6, 0.5, 0.6, 0.625, 0.5, 0.625, 0.5, 0.5, 0.6, 0.375, 0.6, 0.5, 0.5, 0.5, 0.5, 0.375, 0.6, 0.625, 0.6, 0.75, 0.5, 0.75, 0.5, 0.625, 0.5, 0.375, 0.5, 0.5, 0.4, 0.5, 0.4, 0.375, 0.5, 0.625, 0.5, 0.75, 0.4, 0.75, 0.4, 0.625, 0.5, 0.25, 0.5, 0.375, 0.4, 0.375, 0.4, 0.25, 0.5, 0.5, 0.5, 0.625, 0.4, 0.625, 0.4, 0.5, 0.4, 0.375, 0.4, 0.5, 0.3, 0.5, 0.3, 0.375, 0.4, 0.625, 0.4, 0.75, 0.3, 0.75, 0.3, 0.625, 0.4, 0.25, 0.4, 0.375, 0.3, 0.375, 0.3, 0.25, 0.4, 0.5, 0.4, 0.625, 0.3, 0.625, 0.3, 0.5, 0.3, 0.25, 0.3, 0.375, 0.2, 0.375, 0.2, 0.25, 0.3, 0.5, 0.3, 0.625, 0.2, 0.625, 0.2, 0.5, 0.3, 0.375, 0.3, 0.5, 0.2, 0.5, 0.2, 0.375, 0.3, 0.625, 0.3, 0.75, 0.2, 0.75, 0.2, 0.625, 0.2, 0.5, 0.2, 0.625, 0.1, 0.625, 0.1, 0.5, 0.2, 0.375, 0.2, 0.5, 0.1, 0.5, 0.1, 0.375, 0.2, 0.625, 0.2, 0.75, 0.1, 0.75, 0.1, 0.625, 0.2, 0.25, 0.2, 0.375, 0.1, 0.375, 0.1, 0.25, 0.1, 0.375, 0.1, 0.5, 2.98e-08, 0.5, 2.98e-08, 0.375, 0.1, 0.625, 0.1, 0.75, 0.0, 0.75, 2.98e-08, 0.625, 0.1, 0.25, 0.1, 0.375, 2.98e-08, 0.375, 0.0, 0.25, 0.1, 0.5, 0.1, 0.625, 2.98e-08, 0.625, 2.98e-08, 0.5, 1.0, 0.625, 1.0, 0.75, 0.9, 0.75, 0.9, 0.625, 1.0, 0.25, 1.0, 0.375, 0.9, 0.375, 0.9, 0.25, 1.0, 0.5, 1.0, 0.625, 0.9, 0.625, 0.9, 0.5, 1.0, 0.375, 1.0, 0.5, 0.9, 0.5, 0.9, 0.375, 0.9, 0.25, 0.9, 0.375, 0.8, 0.375, 0.8, 0.25, 0.9, 0.5, 0.9, 0.625, 0.8, 0.625, 0.8, 0.5, 0.9, 0.375, 0.9, 0.5, 0.8, 0.5, 0.8, 0.375, 0.9, 0.625, 0.9, 0.75, 0.8, 0.75, 0.8, 0.625, 0.8, 0.375, 0.8, 0.5, 0.7, 0.5, 0.7, 0.375, 0.8, 0.625, 0.8, 0.75, 0.7, 0.75, 0.7, 0.625, 0.8, 0.25, 0.8, 0.375, 0.7, 0.375, 0.7, 0.25, 0.8, 0.5, 0.8, 0.625, 0.7, 0.625, 0.7, 0.5])
me_sphere_002.use_remesh_fix_poles = True
me_sphere_002.use_remesh_preserve_attributes = False
me_sphere_002.use_mirror_vertex_groups = False
me_sphere_002.update()
me_cube_002 = bpy.data.meshes.new('Cube.002')
me_cube_002.from_pydata([(0.02908, -3.444, -0.1755), (-0.02908, -3.444, -0.1755), (0.02908, -0.5782, -0.1755), (-0.02908, -0.5782, -0.1755), (0.02908, -4.945, 0.1755), (-0.02908, -4.945, 0.1755), (0.02908, -0.5782, 0.1755), (-0.02908, -0.5782, 0.1755), (0.0758, -0.5782, -5.722e-09), (-0.0758, -0.5782, 5.722e-09), (0.0758, -4.203, -5.722e-09), (-0.0758, -4.203, 5.722e-09)], [], [(0, 1, 3, 2), (6, 7, 5, 4), (10, 11, 1, 0), (8, 6, 4, 10), (9, 3, 1, 11), (7, 9, 11, 5), (2, 8, 10, 0), (4, 5, 11, 10)])
_uv = me_cube_002.uv_layers.new(name='UVMap')
_uv.uv.foreach_set('vector', [0.375, 0.0, 0.625, 0.0, 0.625, 0.25, 0.375, 0.25, 0.375, 0.5, 0.625, 0.5, 0.625, 0.75, 0.375, 0.75, 0.375, 0.875, 0.625, 0.875, 0.625, 1.0, 0.375, 1.0, 0.25, 0.5, 0.375, 0.5, 0.375, 0.75, 0.25, 0.75, 0.75, 0.5, 0.875, 0.5, 0.875, 0.75, 0.75, 0.75, 0.625, 0.5, 0.75, 0.5, 0.75, 0.75, 0.625, 0.75, 0.125, 0.5, 0.25, 0.5, 0.25, 0.75, 0.125, 0.75, 0.375, 0.75, 0.625, 0.75, 0.625, 0.875, 0.375, 0.875])
me_cube_002.use_remesh_fix_poles = True
me_cube_002.use_remesh_preserve_attributes = False
me_cube_002.use_mirror_vertex_groups = False
me_cube_002.update()
me_cube_011 = bpy.data.meshes.new('Cube.011')
me_cube_011.from_pydata([(0.02908, -0.5782, -0.1755), (-0.02908, -0.5782, -0.1755), (0.02908, -0.5782, 0.1755), (-0.02908, -0.5782, 0.1755), (0.0758, -0.5782, -5.722e-09), (-0.0758, -0.5782, 5.722e-09), (0.02908, -0.3975, -0.1755), (-0.02908, -0.3975, -0.1755), (0.02908, -0.3975, 0.1755), (-0.02908, -0.3975, 0.1755), (0.0758, -0.3975, -5.722e-09), (-0.0758, -0.3975, 5.722e-09), (0.02908, 0.3836, -0.1755), (-0.02908, 0.3836, -0.1755), (0.02908, 0.3836, 0.1755), (-0.02908, 0.3836, 0.1755), (0.0758, 0.3836, -5.722e-09), (-0.0758, 0.3836, 5.722e-09), (0.04082, -0.5782, -0.3238), (-0.04082, -0.5782, -0.3238), (0.04082, -0.5782, 0.3238), (-0.04082, -0.5782, 0.3238), (0.1064, -0.5782, -2.909e-07), (-0.1064, -0.5782, -2.748e-07), (0.04082, -0.3975, -0.3238), (-0.04082, -0.3975, -0.3238), (0.04082, -0.3975, 0.3238), (-0.04082, -0.3975, 0.3238), (0.1064, -0.3975, -2.909e-07), (-0.1064, -0.3975, -2.748e-07)], [], [(0, 1, 19, 18), (7, 6, 24, 25), (9, 8, 14, 15), (7, 11, 17, 13), (1, 5, 23, 19), (3, 2, 20, 21), (8, 9, 27, 26), (2, 4, 22, 20), (16, 17, 15, 14), (12, 13, 17, 16), (10, 6, 12, 16), (8, 10, 16, 14), (11, 9, 15, 17), (6, 7, 13, 12), (18, 19, 25, 24), (23, 21, 27, 29), (20, 22, 28, 26), (21, 20, 26, 27), (22, 18, 24, 28), (19, 23, 29, 25), (10, 8, 26, 28), (4, 0, 18, 22), (6, 10, 28, 24), (11, 7, 25, 29), (9, 11, 29, 27), (5, 3, 21, 23)])
_uv = me_cube_011.uv_layers.new(name='UVMap')
_uv.uv.foreach_set('vector', [0.375, 0.25, 0.625, 0.25, 0.625, 0.25, 0.375, 0.25, 0.625, 0.25, 0.375, 0.25, 0.375, 0.25, 0.625, 0.25, 0.625, 0.5, 0.375, 0.5, 0.375, 0.5, 0.625, 0.5, 0.875, 0.5, 0.75, 0.5, 0.75, 0.5, 0.875, 0.5, 0.875, 0.5, 0.75, 0.5, 0.75, 0.5, 0.875, 0.5, 0.625, 0.5, 0.375, 0.5, 0.375, 0.5, 0.625, 0.5, 0.375, 0.5, 0.625, 0.5, 0.625, 0.5, 0.375, 0.5, 0.375, 0.5, 0.25, 0.5, 0.25, 0.5, 0.375, 0.5, 0.375, 0.375, 0.625, 0.375, 0.625, 0.5, 0.375, 0.5, 0.375, 0.25, 0.625, 0.25, 0.625, 0.375, 0.375, 0.375, 0.25, 0.5, 0.125, 0.5, 0.125, 0.5, 0.25, 0.5, 0.375, 0.5, 0.25, 0.5, 0.25, 0.5, 0.375, 0.5, 0.75, 0.5, 0.625, 0.5, 0.625, 0.5, 0.75, 0.5, 0.375, 0.25, 0.625, 0.25, 0.625, 0.25, 0.375, 0.25, 0.375, 0.25, 0.625, 0.25, 0.625, 0.25, 0.375, 0.25, 0.75, 0.5, 0.625, 0.5, 0.625, 0.5, 0.75, 0.5, 0.375, 0.5, 0.25, 0.5, 0.25, 0.5, 0.375, 0.5, 0.625, 0.5, 0.375, 0.5, 0.375, 0.5, 0.625, 0.5, 0.25, 0.5, 0.125, 0.5, 0.125, 0.5, 0.25, 0.5, 0.875, 0.5, 0.75, 0.5, 0.75, 0.5, 0.875, 0.5, 0.25, 0.5, 0.375, 0.5, 0.375, 0.5, 0.25, 0.5, 0.25, 0.5, 0.125, 0.5, 0.125, 0.5, 0.25, 0.5, 0.125, 0.5, 0.25, 0.5, 0.25, 0.5, 0.125, 0.5, 0.75, 0.5, 0.875, 0.5, 0.875, 0.5, 0.75, 0.5, 0.625, 0.5, 0.75, 0.5, 0.75, 0.5, 0.625, 0.5, 0.75, 0.5, 0.625, 0.5, 0.625, 0.5, 0.75, 0.5])
me_cube_011.use_remesh_fix_poles = True
me_cube_011.use_remesh_preserve_attributes = False
me_cube_011.use_mirror_vertex_groups = False
me_cube_011.update()
me_cube_003 = bpy.data.meshes.new('Cube.003')
me_cube_003.from_pydata([(-0.2372, -0.9637, -0.006566), (-0.2372, -0.9637, 0.6149), (-0.2372, -0.1759, -0.006566), (-0.2372, -0.1759, 0.6149), (0.2372, -0.9637, -0.006566), (0.2372, -0.9637, 0.6149), (0.2372, -0.1759, -0.006566), (0.2372, -0.1759, 0.6149), (-0.1448, 0.1696, -0.3338), (-0.1448, 0.1696, 0.2877), (0.1448, 0.1696, -0.3338), (0.1448, 0.1696, 0.2877), (-0.1448, 0.6994, -0.3338), (-0.1448, 0.6994, 0.2877), (0.1448, 0.6994, -0.3338), (0.1448, 0.6994, 0.2877)], [], [(0, 1, 3, 2), (3, 7, 11, 9), (6, 7, 5, 4), (4, 5, 1, 0), (2, 6, 4, 0), (7, 3, 1, 5), (10, 8, 12, 14), (2, 3, 9, 8), (7, 6, 10, 11), (6, 2, 8, 10), (12, 13, 15, 14), (9, 11, 15, 13), (8, 9, 13, 12), (11, 10, 14, 15)])
_uv = me_cube_003.uv_layers.new(name='UVMap')
_uv.uv.foreach_set('vector', [0.375, 0.0, 0.625, 0.0, 0.625, 0.25, 0.375, 0.25, 0.875, 0.5, 0.625, 0.5, 0.625, 0.5, 0.875, 0.5, 0.375, 0.5, 0.625, 0.5, 0.625, 0.75, 0.375, 0.75, 0.375, 0.75, 0.625, 0.75, 0.625, 1.0, 0.375, 1.0, 0.125, 0.5, 0.375, 0.5, 0.375, 0.75, 0.125, 0.75, 0.625, 0.5, 0.875, 0.5, 0.875, 0.75, 0.625, 0.75, 0.375, 0.5, 0.125, 0.5, 0.125, 0.5, 0.375, 0.5, 0.375, 0.25, 0.625, 0.25, 0.625, 0.25, 0.375, 0.25, 0.625, 0.5, 0.375, 0.5, 0.375, 0.5, 0.625, 0.5, 0.375, 0.5, 0.125, 0.5, 0.125, 0.5, 0.375, 0.5, 0.375, 0.25, 0.625, 0.25, 0.625, 0.5, 0.375, 0.5, 0.875, 0.5, 0.625, 0.5, 0.625, 0.5, 0.875, 0.5, 0.375, 0.25, 0.625, 0.25, 0.625, 0.25, 0.375, 0.25, 0.625, 0.5, 0.375, 0.5, 0.375, 0.5, 0.625, 0.5])
me_cube_003.use_remesh_fix_poles = True
me_cube_003.use_remesh_preserve_attributes = False
me_cube_003.use_mirror_vertex_groups = False
me_cube_003.update()
me_cube_013 = bpy.data.meshes.new('Cube.013')
me_cube_013.from_pydata([(4.523e-07, -0.7882, 0.2082), (4.523e-07, -2.564, 0.2082), (0.07272, -0.7882, 0.1781), (0.07272, -2.564, 0.1781), (0.1028, -0.7882, 0.1054), (0.1028, -2.564, 0.1054), (0.07272, -0.7882, 0.03267), (0.07272, -2.564, 0.03267), (4.434e-07, -0.7882, 0.002544), (4.434e-07, -2.564, 0.002544), (-0.07272, -0.7882, 0.03267), (-0.07272, -2.564, 0.03267), (-0.1028, -0.7882, 0.1054), (-0.1028, -2.564, 0.1054), (-0.07272, -0.7882, 0.1781), (-0.07272, -2.564, 0.1781), (3.154e-07, -1.863, 0.2441), (0.09809, -1.863, 0.2035), (0.1387, -1.863, 0.1054), (0.09809, -1.863, 0.00729), (3.033e-07, -1.863, -0.03334), (-0.09809, -1.863, 0.00729), (-0.1387, -1.863, 0.1054), (-0.09809, -1.863, 0.2035), (4.523e-07, -1.864, 0.2082), (0.07272, -1.864, 0.1781), (0.1028, -1.864, 0.1054), (0.07272, -1.864, 0.03267), (4.434e-07, -1.864, 0.002544), (-0.07272, -1.864, 0.03267), (-0.1028, -1.864, 0.1054), (-0.07272, -1.864, 0.1781), (0.07272, -1.126, 0.1781), (0.1028, -1.126, 0.1054), (0.07272, -1.126, 0.03267), (4.434e-07, -1.126, 0.002544), (-0.07272, -1.126, 0.03267), (-0.1028, -1.126, 0.1054), (-0.07272, -1.126, 0.1781), (4.523e-07, -1.126, 0.2082), (3.154e-07, -1.119, 0.2441), (0.09809, -1.119, 0.2035), (0.1387, -1.119, 0.1054), (0.09809, -1.119, 0.00729), (3.033e-07, -1.119, -0.03334), (-0.09809, -1.119, 0.00729), (-0.1387, -1.119, 0.1054), (-0.09809, -1.119, 0.2035), (8.446e-07, -0.7292, 0.5899), (8.446e-07, -2.623, 0.5899), (0.1214, -0.7292, 0.5396), (0.1214, -2.623, 0.5396), (0.1716, -0.7292, 0.4182), (0.1716, -2.623, 0.4182), (0.1214, -0.7292, 0.2969), (0.1214, -2.623, 0.2969), (8.296e-07, -0.7292, 0.2466), (8.296e-07, -2.623, 0.2466), (-0.1214, -0.7292, 0.2969), (-0.1214, -2.623, 0.2969), (-0.1716, -0.7292, 0.4182), (-0.1716, -2.623, 0.4182), (-0.1214, -0.7292, 0.5396), (-0.1214, -2.623, 0.5396)], [], [(24, 1, 3, 25), (25, 3, 5, 26), (26, 5, 7, 27), (27, 7, 9, 28), (28, 9, 11, 29), (29, 11, 13, 30), (3, 1, 15, 13, 11, 9, 7, 5), (30, 13, 15, 31), (31, 15, 1, 24), (0, 2, 4, 6, 8, 10, 12, 14), (47, 23, 16, 40), (46, 22, 23, 47), (45, 21, 22, 46), (44, 20, 21, 45), (43, 19, 20, 44), (42, 18, 19, 43), (41, 17, 18, 42), (40, 16, 17, 41), (23, 31, 24, 16), (22, 30, 31, 23), (21, 29, 30, 22), (20, 28, 29, 21), (19, 27, 28, 20), (18, 26, 27, 19), (17, 25, 26, 18), (16, 24, 25, 17), (0, 39, 32, 2), (2, 32, 33, 4), (4, 33, 34, 6), (6, 34, 35, 8), (8, 35, 36, 10), (10, 36, 37, 12), (12, 37, 38, 14), (14, 38, 39, 0), (39, 40, 41, 32), (32, 41, 42, 33), (33, 42, 43, 34), (34, 43, 44, 35), (35, 44, 45, 36), (36, 45, 46, 37), (37, 46, 47, 38), (38, 47, 40, 39), (48, 49, 51, 50), (50, 51, 53, 52), (52, 53, 55, 54), (54, 55, 57, 56), (56, 57, 59, 58), (58, 59, 61, 60), (51, 49, 63, 61, 59, 57, 55, 53), (60, 61, 63, 62), (62, 63, 49, 48), (48, 50, 52, 54, 56, 58, 60, 62)])
_uv = me_cube_013.uv_layers.new(name='UVMap')
_uv.uv.foreach_set('vector', [1.0, 0.8029, 1.0, 1.0, 0.875, 1.0, 0.875, 0.8029, 0.875, 0.8029, 0.875, 1.0, 0.75, 1.0, 0.75, 0.8029, 0.75, 0.8029, 0.75, 1.0, 0.625, 1.0, 0.625, 0.8029, 0.625, 0.8029, 0.625, 1.0, 0.5, 1.0, 0.5, 0.8029, 0.5, 0.8029, 0.5, 1.0, 0.375, 1.0, 0.375, 0.8029, 0.375, 0.8029, 0.375, 1.0, 0.25, 1.0, 0.25, 0.8029, 0.4197, 0.4197, 0.25, 0.49, 0.08029, 0.4197, 0.01, 0.25, 0.08029, 0.08029, 0.25, 0.01, 0.4197, 0.08029, 0.49, 0.25, 0.25, 0.8029, 0.25, 1.0, 0.125, 1.0, 0.125, 0.8029, 0.125, 0.8029, 0.125, 1.0, 0.0, 1.0, 0.0, 0.8029, 0.75, 0.49, 0.9197, 0.4197, 0.99, 0.25, 0.9197, 0.08029, 0.75, 0.01, 0.5803, 0.08029, 0.51, 0.25, 0.5803, 0.4197, 0.125, 0.605, 0.125, 0.7864, 0.0, 0.7864, 0.0, 0.605, 0.25, 0.605, 0.25, 0.7864, 0.125, 0.7864, 0.125, 0.605, 0.375, 0.605, 0.375, 0.7864, 0.25, 0.7864, 0.25, 0.605, 0.5, 0.605, 0.5, 0.7864, 0.375, 0.7864, 0.375, 0.605, 0.625, 0.605, 0.625, 0.7864, 0.5, 0.7864, 0.5, 0.605, 0.75, 0.605, 0.75, 0.7864, 0.625, 0.7864, 0.625, 0.605, 0.875, 0.605, 0.875, 0.7864, 0.75, 0.7864, 0.75, 0.605, 1.0, 0.605, 1.0, 0.7864, 0.875, 0.7864, 0.875, 0.605, 0.125, 0.7864, 0.125, 0.8029, 0.0, 0.8029, 0.0, 0.7864, 0.25, 0.7864, 0.25, 0.8029, 0.125, 0.8029, 0.125, 0.7864, 0.375, 0.7864, 0.375, 0.8029, 0.25, 0.8029, 0.25, 0.7864, 0.5, 0.7864, 0.5, 0.8029, 0.375, 0.8029, 0.375, 0.7864, 0.625, 0.7864, 0.625, 0.8029, 0.5, 0.8029, 0.5, 0.7864, 0.75, 0.7864, 0.75, 0.8029, 0.625, 0.8029, 0.625, 0.7864, 0.875, 0.7864, 0.875, 0.8029, 0.75, 0.8029, 0.75, 0.7864, 1.0, 0.7864, 1.0, 0.8029, 0.875, 0.8029, 0.875, 0.7864, 1.0, 0.5, 1.0, 0.5951, 0.875, 0.5951, 0.875, 0.5, 0.875, 0.5, 0.875, 0.5951, 0.75, 0.5951, 0.75, 0.5, 0.75, 0.5, 0.75, 0.5951, 0.625, 0.5951, 0.625, 0.5, 0.625, 0.5, 0.625, 0.5951, 0.5, 0.5951, 0.5, 0.5, 0.5, 0.5, 0.5, 0.5951, 0.375, 0.5951, 0.375, 0.5, 0.375, 0.5, 0.375, 0.5951, 0.25, 0.5951, 0.25, 0.5, 0.25, 0.5, 0.25, 0.5951, 0.125, 0.5951, 0.125, 0.5, 0.125, 0.5, 0.125, 0.5951, 0.0, 0.5951, 0.0, 0.5, 1.0, 0.5951, 1.0, 0.605, 0.875, 0.605, 0.875, 0.5951, 0.875, 0.5951, 0.875, 0.605, 0.75, 0.605, 0.75, 0.5951, 0.75, 0.5951, 0.75, 0.605, 0.625, 0.605, 0.625, 0.5951, 0.625, 0.5951, 0.625, 0.605, 0.5, 0.605, 0.5, 0.5951, 0.5, 0.5951, 0.5, 0.605, 0.375, 0.605, 0.375, 0.5951, 0.375, 0.5951, 0.375, 0.605, 0.25, 0.605, 0.25, 0.5951, 0.25, 0.5951, 0.25, 0.605, 0.125, 0.605, 0.125, 0.5951, 0.125, 0.5951, 0.125, 0.605, 0.0, 0.605, 0.0, 0.5951, 1.0, 0.5, 1.0, 1.0, 0.875, 1.0, 0.875, 0.5, 0.875, 0.5, 0.875, 1.0, 0.75, 1.0, 0.75, 0.5, 0.75, 0.5, 0.75, 1.0, 0.625, 1.0, 0.625, 0.5, 0.625, 0.5, 0.625, 1.0, 0.5, 1.0, 0.5, 0.5, 0.5, 0.5, 0.5, 1.0, 0.375, 1.0, 0.375, 0.5, 0.375, 0.5, 0.375, 1.0, 0.25, 1.0, 0.25, 0.5, 0.4197, 0.4197, 0.25, 0.49, 0.08029, 0.4197, 0.01, 0.25, 0.08029, 0.08029, 0.25, 0.01, 0.4197, 0.08029, 0.49, 0.25, 0.25, 0.5, 0.25, 1.0, 0.125, 1.0, 0.125, 0.5, 0.125, 0.5, 0.125, 1.0, 0.0, 1.0, 0.0, 0.5, 0.75, 0.49, 0.9197, 0.4197, 0.99, 0.25, 0.9197, 0.08029, 0.75, 0.01, 0.5803, 0.08029, 0.51, 0.25, 0.5803, 0.4197])
me_cube_013.use_remesh_fix_poles = True
me_cube_013.use_remesh_preserve_attributes = False
me_cube_013.use_mirror_vertex_groups = False
me_cube_013.update()

# ---- objects
ob_human = bpy.data.objects.new('Human', me_cylinder)
ob_glasses = bpy.data.objects.new('Glasses', me_cube_001)
ob_rifle_handle = bpy.data.objects.new('Rifle_Handle', me_cube_004)
ob_rifle_barrel = bpy.data.objects.new('Rifle_Barrel', me_cube_010)
ob_axe_blade = bpy.data.objects.new('Axe_Blade', me_cube_006)
ob_axe_handle = bpy.data.objects.new('Axe_Handle', me_cube_012)
ob_shield_center = bpy.data.objects.new('Shield_Center', me_sphere_001)
ob_shield_rim = bpy.data.objects.new('Shield_Rim', me_sphere_002)
ob_sword_blade = bpy.data.objects.new('Sword_Blade', me_cube_002)
ob_sword_handle = bpy.data.objects.new('Sword_Handle', me_cube_011)
ob_shotgun_handle = bpy.data.objects.new('Shotgun_Handle', me_cube_003)
ob_shotgun_barrel = bpy.data.objects.new('Shotgun_Barrel', me_cube_013)

# ---- transforms, parenting, visibility, modifiers, constraints
ob_human.location = (0.0, 0.0, 0.0)
ob_human.lineart.crease_threshold = 0.0
ob_glasses.location = (0.0, 0.0, 0.0)
ob_glasses.lineart.crease_threshold = 0.0
ob_rifle_handle.location = (1.976, 1.01, 2.272)
ob_rifle_handle.lineart.crease_threshold = 0.0
ob_rifle_barrel.location = (1.976, 1.01, 2.272)
ob_rifle_barrel.lineart.crease_threshold = 0.0
ob_axe_blade.location = (1.379, 0.1314, 2.38)
ob_axe_blade.lineart.crease_threshold = 0.0
ob_axe_handle.location = (1.379, 0.1314, 2.38)
ob_axe_handle.lineart.crease_threshold = 0.0
ob_shield_center.location = (-1.746, 0.0, 2.126)
ob_shield_center.lineart.crease_threshold = 0.0
ob_shield_rim.location = (-1.746, 0.0, 2.126)
ob_shield_rim.lineart.crease_threshold = 0.0
ob_sword_blade.location = (-1.414, 0.0, 2.367)
ob_sword_blade.lineart.crease_threshold = 0.0
ob_sword_handle.location = (-1.414, 0.0, 2.367)
ob_sword_handle.lineart.crease_threshold = 0.0
ob_shotgun_handle.location = (-2.401, -0.3361, 2.272)
ob_shotgun_handle.lineart.crease_threshold = 0.0
ob_shotgun_barrel.location = (-2.401, -0.3361, 2.272)
ob_shotgun_barrel.lineart.crease_threshold = 0.0

# ---- collection membership
col_character.objects.link(ob_human)
col_character.objects.link(ob_glasses)
col_rifle.objects.link(ob_rifle_handle)
col_rifle.objects.link(ob_rifle_barrel)
col_axe.objects.link(ob_axe_blade)
col_axe.objects.link(ob_axe_handle)
col_shield.objects.link(ob_shield_center)
col_shield.objects.link(ob_shield_rim)
col_sword.objects.link(ob_sword_blade)
col_sword.objects.link(ob_sword_handle)
col_shotgun.objects.link(ob_shotgun_handle)
col_shotgun.objects.link(ob_shotgun_barrel)

# ---- scene / render settings (as saved in the file)
scene.frame_start = 1; scene.frame_end = 250; scene.frame_set(1)
scene.render.engine = 'BLENDER_EEVEE_NEXT'
scene.cycles.use_denoising = False
scene.cycles.samples = 128
scene.cycles.sampling_pattern = 'TABULATED_SOBOL'
scene.cycles.use_adaptive_sampling = False
scene.cycles.use_light_tree = False
scene.view_settings.view_transform = 'Filmic'
bpy.context.view_layer.update()

# ---- added for rendering (the .blend has no active camera and no usable light): camera, sun
cam_auto = bpy.data.cameras.new('AutoCamera')
cam_auto.lens = 50.0
cam_auto.sensor_width = 36.0
cam_auto.clip_end = 1000.0
ob_auto_camera = bpy.data.objects.new('AutoCamera', cam_auto)
scene.collection.objects.link(ob_auto_camera)
ob_auto_camera.location = (8.8272, -12.2359, 9.99367)
ob_auto_camera.rotation_euler = (1.09748, -7.21219e-08, 0.694738)
scene.camera = ob_auto_camera
light_auto_sun = bpy.data.lights.new('AutoSun', 'SUN')
light_auto_sun.energy = 3.0
light_auto_sun.angle = 0.0523599
ob_auto_sun = bpy.data.objects.new('AutoSun', light_auto_sun)
scene.collection.objects.link(ob_auto_sun)
ob_auto_sun.rotation_euler = (0.872665, 0.174533, 0.523599)
bpy.context.view_layer.update()

